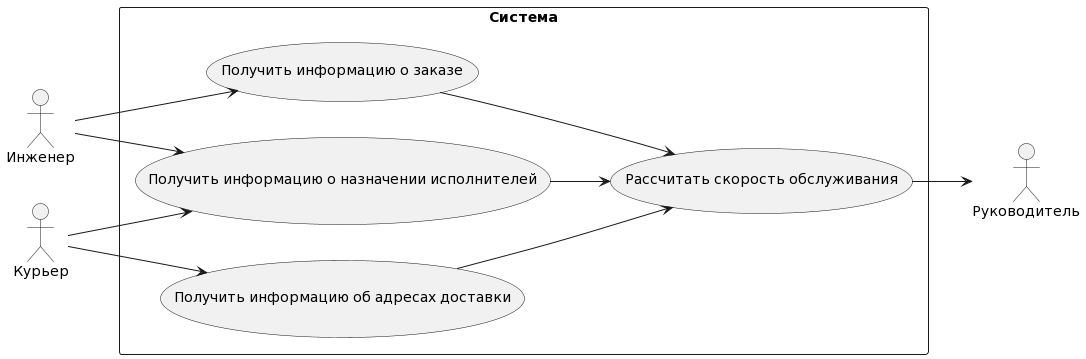

The diagram above was rendered by PlantUML. Its source (embedded in the PNG):
@startuml
skinparam monochrome true
hide circle
hide methods
left to right direction
skinparam packageStyle rectangle

actor "Инженер"
actor "Курьер"
actor "Руководитель"

rectangle Система {
usecase case1 as "Получить информацию о заказе"
usecase case2 as "Получить информацию об адресах доставки"
usecase case3 as "Получить информацию о назначении исполнителей"
usecase case4 as "Рассчитать скорость обслуживания"

Инженер --> case1
Инженер --> case3
Курьер --> case3
Курьер --> case2
case3 --> case4
case2 --> case4
case1 --> case4
case4 --> Руководитель
}
@enduml